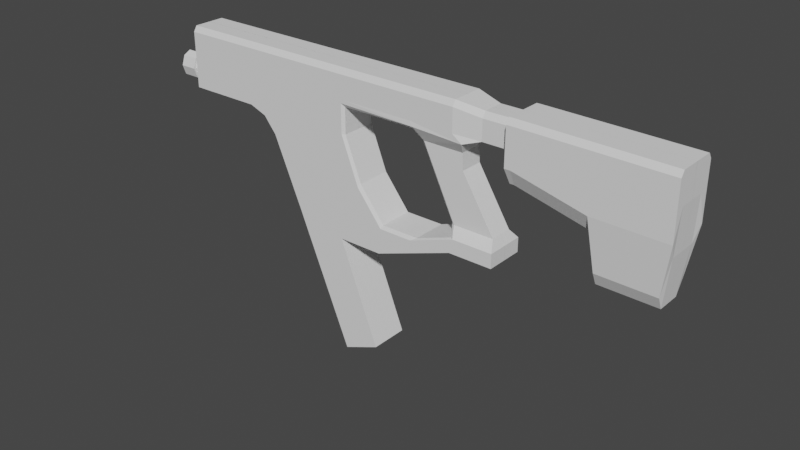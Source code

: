 # Source: SMG.blend  (saved by Blender 4.2.66; exported with 4.5.12 LTS)
import bpy
from mathutils import Matrix  # noqa: F401  (used for matrix-valued properties, if any)

bpy.ops.wm.read_factory_settings(use_empty=True)
scene = bpy.context.scene
scene.name = 'Scene'

# ---- collections
col_collection = bpy.data.collections.new('Collection'); scene.collection.children.link(col_collection)

# ---- world
world_world = bpy.data.worlds.new('World'); scene.world = world_world
world_world.use_nodes = True; world_world.node_tree.nodes.clear()
_N = world_world.node_tree.nodes; _L = world_world.node_tree.links
n0 = _N.new('ShaderNodeOutputWorld'); n0.name = 'World Output'; n0.location = (300, 300)
n1 = _N.new('ShaderNodeBackground'); n1.name = 'Background'; n1.location = (10, 300)
n1.inputs[0].default_value = (0.05088, 0.05088, 0.05088, 1.0)
_L.new(n1.outputs[0], n0.inputs[0])
n0.is_active_output = True
world_world.color = (0.05088, 0.05088, 0.05088)
world_world.use_sun_shadow = False
world_world.sun_shadow_jitter_overblur = 0.0

# ---- meshes
me_cube_001 = bpy.data.meshes.new('Cube.001')
me_cube_001.from_pydata([(-1.0, -0.287, -0.7988), (-1.0, -0.287, -0.358), (2.728, -1.0, -0.1568), (4.272, -1.0, -3.965), (12.22, -0.7186, 0.005969), (11.59, -1.0, -0.1568), (12.91, -1.0, -3.046), (8.082, -1.0, -4.422), (4.501, -1.0, -4.422), (12.91, -1.0, -3.503), (11.19, -1.0, -3.503), (4.514, -1.0, -1.0), (4.514, -1.0, -0.1568), (6.057, -1.0, -3.965), (6.287, -1.0, -4.422), (6.445, -1.0, -8.27), (7.892, -1.0, -7.775), (13.33, -0.7186, 0.005969), (16.32, -0.7659, -1.447), (13.36, -0.7659, -0.8954), (13.53, -0.7659, -0.8954), (-1.0, -1.0, 0.0717), (6.539, -1.0, 0.0717), (2.728, -1.0, 0.0717), (12.22, -0.7186, 0.1702), (9.497, -1.0, 0.0717), (11.21, -1.0, 0.0717), (4.514, -1.0, 0.0717), (13.33, -0.7186, 0.1702), (16.35, -1.166, -0.9435), (13.33, -1.166, -0.3922), (13.56, -1.166, -0.3922), (19.14, -0.7186, 0.7759), (19.14, -0.7186, 0.1088), (19.14, -0.7186, -0.05539), (19.14, -1.166, -0.9742), (19.05, -0.7659, -1.438), (16.59, -0.6113, -2.943), (18.82, -0.6113, -2.967), (18.84, -0.9303, -2.566), (16.61, -0.9303, -2.541), (-1.0, -1.0, -1.0), (-1.0, -1.0, -0.1568), (-1.0, 1.628e-08, -0.8901), (-1.0, -0.4059, -0.5784), (-1.0, -1.921e-08, -0.2667), (-2.292, 1.628e-08, -0.8901), (-1.623, 1.628e-08, -0.8901), (-1.623, -0.287, -0.7988), (-1.623, -0.4059, -0.5784), (-1.623, -0.287, -0.358), (-1.623, -1.921e-08, -0.2667), (-2.292, -0.287, -0.7988), (-2.292, -0.4059, -0.5784), (-2.292, -0.287, -0.358), (-2.292, -1.921e-08, -0.2667), (-2.292, -1.464e-09, -0.5784), (-1.623, 1.771e-08, -1.017), (-1.623, -0.3787, -0.8971), (-1.623, -0.5496, -0.5784), (-1.623, -0.3787, -0.2597), (-1.623, -2.779e-08, -0.14), (-2.292, -2.779e-08, -0.14), (-2.292, 1.771e-08, -1.017), (-2.292, -0.3787, -0.8971), (-2.292, -0.5496, -0.5784), (-2.292, -0.3787, -0.2597), (1.916, -1.0, -1.0), (3.103, -1.0, -1.72), (3.54, -1.0, -1.0), (2.6, -1.0, -1.211), (6.352, -1.0, -3.965), (8.082, -1.0, -4.421), (11.42, -0.5949, -0.5162), (12.73, -0.5949, -2.746), (11.45, -0.5949, -1.036), (-1.0, -1.0, 0.8214), (-1.0, -0.8198, 1.0), (6.539, -0.819, 1.0), (6.539, -1.0, 0.8212), (2.728, -1.0, 0.8214), (2.728, -0.8197, 1.0), (12.22, -0.7186, 0.6578), (12.22, -0.5347, 0.8372), (9.497, -1.0, 0.8211), (9.497, -0.8183, 1.0), (11.21, -1.0, 0.8208), (11.21, -0.8173, 1.0), (4.514, -1.0, 0.8213), (4.514, -0.8194, 1.0), (13.33, -0.7186, 0.6576), (13.33, -0.5334, 0.8372), (13.33, -0.98, 0.9923), (13.33, -1.166, 0.8126), (13.56, -1.166, 0.8129), (13.56, -0.9811, 0.9923), (16.35, -0.9818, 0.9616), (16.35, -1.166, 0.7824), (19.14, -0.982, 0.931), (19.14, -1.166, 0.7517), (19.14, -0.9974, 0.8726), (6.427, -1.0, -1.0), (6.539, -0.8855, -1.0), (6.539, -0.8845, -0.1568), (6.427, -1.0, -0.04652), (9.497, -0.8831, -0.1568), (9.596, -1.027, -0.07738), (11.32, -1.0, -3.046), (11.19, -0.8873, -3.049), (9.508, -1.0, -3.585), (9.741, -0.8882, -3.475), (7.202, -0.8862, -2.403), (7.142, -1.0, -2.512), (8.23, -0.8866, -3.475), (8.173, -1.0, -3.586), (11.14, -0.5949, -2.746), (11.01, -0.4745, -2.746), (9.708, -0.4763, -0.5162), (9.835, -0.5949, -0.5162), (10.01, -0.4757, -1.036), (10.14, -0.5949, -1.036), (-1.0, 0.001588, -1.0), (-1.0, 0.001588, -0.1568), (4.272, 0.001588, -3.965), (12.22, 0.001588, 0.005969), (11.59, 0.001588, -0.1568), (12.91, 0.001588, -3.046), (8.082, 0.001588, -4.422), (4.501, 0.001588, -4.422), (11.19, 0.001588, -3.503), (12.91, 0.001588, -3.503), (6.287, 0.001588, -4.422), (6.445, 0.001588, -8.27), (7.892, 0.001588, -7.775), (13.33, 0.001588, 0.005969), (16.32, 0.001588, -1.447), (13.36, 0.001588, -0.8954), (13.53, 0.001588, -0.8954), (-1.0, 0.001588, 0.0717), (19.14, 0.001588, 0.7759), (19.14, 0.001588, -0.05539), (19.05, 0.001588, -1.438), (19.14, 0.001588, 0.1088), (16.59, 0.001588, -2.943), (18.82, 0.001588, -2.967), (-1.0, 0.001588, -0.2672), (-1.0, 0.001588, -0.8896), (-1.623, 0.001588, -0.2672), (-1.623, 0.001588, -0.8896), (-2.292, 0.001588, -0.2672), (-2.292, 0.001588, -0.8896), (-2.292, 0.001588, -0.5784), (-1.623, 0.001588, -0.1405), (-1.623, 0.001588, -1.016), (-2.292, 0.001588, -0.1405), (-2.292, 0.001588, -1.016), (3.103, 0.001588, -1.72), (2.6, 0.001588, -1.211), (1.916, 0.001588, -1.0), (11.42, 0.001588, -0.5162), (12.73, 0.001588, -2.746), (11.45, 0.001588, -1.036), (-1.0, 0.001588, 1.0), (2.728, 0.001588, 1.0), (6.539, 0.001588, 1.0), (4.514, 0.001588, 1.0), (9.497, 0.001588, 1.0), (12.22, 0.001588, 0.8372), (13.33, 0.001588, 0.8372), (11.21, 0.001588, 1.0), (13.33, 0.001588, 0.9923), (13.56, 0.001588, 0.9923), (16.35, 0.001588, 0.9616), (19.14, 0.001588, 0.931), (6.539, 0.001588, -1.0), (7.202, 0.001588, -2.403), (6.539, 0.001588, -0.1568), (9.497, 0.001588, -0.1568), (9.708, 0.001588, -0.5162), (11.01, 0.001588, -2.746), (11.2, 0.001588, -3.054), (9.741, 0.001588, -3.475), (8.23, 0.001588, -3.475), (10.01, 0.001588, -1.036)], [], [(163, 162, 77, 81), (86, 26, 24, 82), (72, 71, 13, 14, 7), (167, 83, 91, 168), (164, 165, 89, 78), (11, 69, 68, 3, 13), (101, 104, 12, 11), (1, 45, 51, 50), (11, 12, 2, 69), (67, 2, 42, 41), (24, 4, 17, 28), (26, 5, 4, 24), (22, 79, 88, 27), (165, 163, 81, 89), (160, 74, 6, 126), (84, 25, 26, 86), (13, 3, 8, 14), (109, 114, 112, 71, 72), (131, 127, 7, 14), (127, 7, 10, 129), (126, 6, 9, 130), (6, 107, 10, 9), (72, 109, 107, 10, 7), (174, 176, 103, 102), (131, 14, 16, 133), (121, 158, 67, 41), (101, 11, 13, 71, 112), (79, 22, 25, 84), (164, 78, 85, 166), (27, 88, 80, 23), (132, 133, 16, 15), (14, 8, 15, 16), (169, 87, 83, 167), (170, 92, 95, 171), (90, 28, 30, 93), (93, 30, 31, 94), (30, 19, 20, 31), (28, 17, 19, 30), (33, 32, 100, 99, 35), (171, 95, 96, 172), (94, 31, 29, 97), (22, 104, 106, 25), (168, 91, 92, 170), (104, 22, 27, 12), (82, 24, 28, 90), (166, 85, 87, 169), (12, 27, 23, 2), (2, 23, 21, 42), (142, 139, 32, 33), (140, 34, 36, 141), (34, 33, 35, 36), (140, 142, 33, 34), (172, 96, 98, 173), (31, 20, 18, 29), (97, 29, 35, 99), (40, 37, 38, 39), (36, 35, 39, 38), (35, 29, 40, 39), (29, 18, 37, 40), (141, 36, 38, 144), (74, 115, 107, 6), (1, 44, 0, 41, 42), (145, 45, 1, 42, 122), (44, 1, 50, 49), (146, 43, 47, 148), (0, 44, 49, 48), (47, 48, 58, 57), (53, 52, 64, 65), (50, 51, 61, 60), (43, 0, 48, 47), (52, 53, 56, 46), (53, 54, 55, 56), (48, 49, 59, 58), (149, 55, 62, 154), (58, 59, 65, 64), (153, 57, 63, 155), (59, 60, 66, 65), (57, 58, 64, 63), (60, 61, 62, 66), (55, 54, 66, 62), (52, 46, 63, 64), (49, 50, 60, 59), (54, 53, 65, 66), (148, 47, 57, 153), (70, 68, 69), (156, 68, 70, 157), (157, 70, 67, 158), (25, 106, 5, 26), (73, 118, 120, 75), (5, 106, 118, 73), (125, 5, 73, 159), (161, 75, 74, 160), (159, 73, 75, 161), (75, 120, 115, 74), (98, 99, 100), (81, 77, 76, 80), (89, 81, 80, 88), (85, 78, 79, 84), (87, 85, 84, 86), (83, 87, 86, 82), (78, 89, 88, 79), (91, 83, 82, 90), (95, 92, 93, 94), (98, 96, 97, 99), (92, 91, 90, 93), (96, 95, 94, 97), (23, 80, 76, 21), (104, 101, 102, 103), (106, 104, 103, 105), (118, 106, 105, 117), (110, 113, 114, 109), (113, 111, 112, 114), (109, 107, 108, 110), (101, 112, 111, 102), (107, 115, 116, 108), (120, 118, 117, 119), (115, 120, 119, 116), (174, 102, 111, 175), (70, 69, 2), (67, 70, 2), (110, 181, 182, 113), (110, 108, 180, 181), (116, 179, 180, 108), (119, 183, 179, 116), (117, 178, 183, 119), (105, 177, 178, 117), (103, 176, 177, 105), (113, 182, 175, 111), (61, 152, 154, 62), (46, 56, 151, 150), (46, 150, 155, 63), (56, 55, 149, 151), (51, 147, 152, 61), (45, 145, 147, 51), (37, 143, 144, 38), (32, 139, 173, 98, 100), (21, 76, 77, 162, 138), (19, 136, 137, 20), (20, 137, 135, 18), (18, 135, 143, 37), (17, 134, 136, 19), (10, 129, 130, 9), (8, 128, 132, 15), (5, 125, 124, 4), (4, 124, 134, 17), (3, 123, 128, 8), (68, 156, 123, 3), (42, 21, 138, 122), (0, 43, 146, 121, 41)])
_uv = me_cube_001.uv_layers.new(name='UVMap')
_uv.uv.foreach_set('vector', [0.7514, 0.6248, 0.875, 0.6248, 0.875, 0.7275, 0.7514, 0.7275, 0.6026, 0.75, 0.509, 0.75, 0.509, 0.75, 0.5938, 0.75, 0.375, 0.75, 0.375, 0.8074, 0.375, 0.8171, 0.375, 0.8171, 0.375, 0.75, 0.625, 0.6247, 0.625, 0.718, 0.625, 0.7178, 0.625, 0.6247, 0.625, 0.6248, 0.6921, 0.6248, 0.6921, 0.7274, 0.625, 0.7274, 0.375, 0.8171, 0.375, 0.8494, 0.375, 0.8764, 0.375, 0.8764, 0.375, 0.8171, 0.375, 0.7537, 0.4942, 0.7537, 0.4804, 0.8171, 0.375, 0.8171, 0.4624, 0.018, 0.4624, 0.125, 0.4624, 0.125, 0.4624, 0.018, 0.375, 0.8171, 0.4804, 0.8171, 0.4765, 0.8764, 0.375, 0.8494, 0.375, 0.9033, 0.4804, 0.8764, 0.4804, 1.0, 0.375, 1.0, 0.509, 0.75, 0.4804, 0.75, 0.4804, 0.75, 0.509, 0.75, 0.509, 0.75, 0.4804, 0.75, 0.4804, 0.75, 0.509, 0.75, 0.509, 0.75, 0.6027, 0.75, 0.6027, 0.8171, 0.509, 0.8171, 0.6921, 0.6248, 0.7514, 0.6248, 0.7514, 0.7275, 0.6921, 0.7274, 0.4804, 0.6247, 0.4804, 0.75, 0.4804, 0.75, 0.4804, 0.6248, 0.6026, 0.75, 0.509, 0.75, 0.509, 0.75, 0.6026, 0.75, 0.375, 0.8171, 0.375, 0.8764, 0.375, 0.8764, 0.375, 0.8171, 0.375, 0.7501, 0.375, 0.7543, 0.375, 0.7786, 0.375, 0.8074, 0.375, 0.75, 0.3079, 0.6248, 0.375, 0.6248, 0.375, 0.75, 0.3079, 0.75, 0.375, 0.6248, 0.375, 0.75, 0.4804, 0.75, 0.4804, 0.6248, 0.4804, 0.6248, 0.4804, 0.75, 0.4804, 0.75, 0.4804, 0.6248, 0.4804, 0.75, 0.4804, 0.75, 0.4804, 0.75, 0.4804, 0.75, 0.0, 0.0, 0.0, 0.0, 0.0, 0.0, 0.0, 0.0, 0.0, 0.0, 0.375, 0.6248, 0.4804, 0.6248, 0.4804, 0.7356, 0.375, 0.7357, 0.3079, 0.6248, 0.3079, 0.75, 0.3079, 0.75, 0.3079, 0.6248, 0.125, 0.6248, 0.2217, 0.6248, 0.2217, 0.75, 0.125, 0.75, 0.375, 0.7537, 0.375, 0.8171, 0.375, 0.8171, 0.375, 0.8074, 0.375, 0.754, 0.6027, 0.75, 0.509, 0.75, 0.509, 0.75, 0.6026, 0.75, 0.625, 0.6248, 0.625, 0.7274, 0.625, 0.7273, 0.625, 0.6248, 0.509, 0.8171, 0.6027, 0.8171, 0.6027, 0.8764, 0.509, 0.8764, 0.2486, 0.6248, 0.3079, 0.6248, 0.3079, 0.75, 0.2486, 0.75, 0.375, 0.8171, 0.375, 0.8764, 0.375, 0.8764, 0.375, 0.8171, 0.625, 0.6248, 0.625, 0.7272, 0.625, 0.718, 0.625, 0.6247, 0.625, 0.6248, 0.625, 0.7301, 0.625, 0.7302, 0.625, 0.6248, 0.5937, 0.75, 0.509, 0.75, 0.509, 0.75, 0.6099, 0.75, 0.6099, 0.75, 0.509, 0.75, 0.509, 0.75, 0.61, 0.75, 0.509, 0.75, 0.4804, 0.75, 0.4804, 0.75, 0.509, 0.75, 0.509, 0.75, 0.4804, 0.75, 0.4804, 0.75, 0.509, 0.75, 0.509, 0.75, 0.625, 0.75, 0.625, 0.75, 0.6141, 0.75, 0.509, 0.75, 0.625, 0.6248, 0.625, 0.7302, 0.625, 0.7303, 0.625, 0.6248, 0.61, 0.75, 0.509, 0.75, 0.509, 0.75, 0.6141, 0.75, 0.509, 0.75, 0.4942, 0.75, 0.4903, 0.75, 0.509, 0.75, 0.625, 0.6247, 0.625, 0.7178, 0.625, 0.7301, 0.625, 0.6248, 0.4942, 0.7537, 0.509, 0.75, 0.509, 0.8171, 0.4804, 0.8171, 0.5938, 0.75, 0.509, 0.75, 0.509, 0.75, 0.5937, 0.75, 0.625, 0.6248, 0.625, 0.7273, 0.625, 0.7272, 0.625, 0.6248, 0.4804, 0.8171, 0.509, 0.8171, 0.509, 0.8764, 0.4804, 0.8764, 0.4804, 0.8764, 0.509, 0.8764, 0.509, 1.0, 0.4804, 1.0, 0.509, 0.6247, 0.625, 0.6247, 0.625, 0.75, 0.509, 0.75, 0.4804, 0.6247, 0.4804, 0.75, 0.4804, 0.75, 0.4804, 0.6247, 0.4804, 0.75, 0.509, 0.75, 0.509, 0.75, 0.4804, 0.75, 0.4804, 0.6247, 0.509, 0.6247, 0.509, 0.75, 0.4804, 0.75, 0.625, 0.6248, 0.625, 0.7303, 0.625, 0.7303, 0.625, 0.6248, 0.509, 0.75, 0.4804, 0.75, 0.4804, 0.75, 0.509, 0.75, 0.6141, 0.75, 0.509, 0.75, 0.509, 0.75, 0.6141, 0.75, 0.509, 0.75, 0.4804, 0.75, 0.4804, 0.75, 0.509, 0.75, 0.4804, 0.75, 0.509, 0.75, 0.509, 0.75, 0.4804, 0.75, 0.509, 0.75, 0.509, 0.75, 0.509, 0.75, 0.509, 0.75, 0.509, 0.75, 0.4804, 0.75, 0.4804, 0.75, 0.509, 0.75, 0.4804, 0.6247, 0.4804, 0.75, 0.4804, 0.75, 0.4804, 0.6247, 0.4804, 0.75, 0.4804, 0.75, 0.4804, 0.75, 0.4804, 0.75, 0.4624, 0.018, 0.4277, 0.018, 0.393, 0.018, 0.375, 0.0, 0.4804, 0.0, 0.4624, 0.1256, 0.4624, 0.125, 0.4624, 0.018, 0.4804, 0.0, 0.4804, 0.1252, 0.4277, 0.018, 0.4624, 0.018, 0.4624, 0.018, 0.4277, 0.018, 0.393, 0.1256, 0.393, 0.125, 0.393, 0.125, 0.393, 0.1256, 0.393, 0.018, 0.4277, 0.018, 0.4277, 0.018, 0.393, 0.018, 0.393, 0.125, 0.393, 0.018, 0.393, 0.018, 0.393, 0.125, 0.4277, 0.018, 0.393, 0.018, 0.393, 0.018, 0.4277, 0.018, 0.4624, 0.018, 0.4624, 0.125, 0.4624, 0.125, 0.4624, 0.018, 0.393, 0.125, 0.393, 0.018, 0.393, 0.018, 0.393, 0.125, 0.393, 0.018, 0.4277, 0.018, 0.4277, 0.125, 0.393, 0.125, 0.4277, 0.018, 0.4624, 0.018, 0.4624, 0.125, 0.4277, 0.125, 0.393, 0.018, 0.4277, 0.018, 0.4277, 0.018, 0.393, 0.018, 0.4624, 0.1256, 0.4624, 0.125, 0.4624, 0.125, 0.4624, 0.1254, 0.393, 0.018, 0.4277, 0.018, 0.4277, 0.018, 0.393, 0.018, 0.393, 0.1254, 0.393, 0.125, 0.393, 0.125, 0.393, 0.1254, 0.4277, 0.018, 0.4624, 0.018, 0.4624, 0.018, 0.4277, 0.018, 0.393, 0.125, 0.393, 0.018, 0.393, 0.018, 0.393, 0.125, 0.4624, 0.018, 0.4624, 0.125, 0.4624, 0.125, 0.4624, 0.018, 0.4624, 0.125, 0.4624, 0.018, 0.4624, 0.018, 0.4624, 0.125, 0.393, 0.018, 0.393, 0.125, 0.393, 0.125, 0.393, 0.018, 0.4277, 0.018, 0.4624, 0.018, 0.4624, 0.018, 0.4277, 0.018, 0.4624, 0.018, 0.4277, 0.018, 0.4277, 0.018, 0.4624, 0.018, 0.393, 0.1256, 0.393, 0.125, 0.393, 0.125, 0.393, 0.1254, 0.375, 0.8764, 0.375, 0.8764, 0.375, 0.8494, 0.2486, 0.6248, 0.2486, 0.75, 0.2486, 0.75, 0.2486, 0.6248, 0.2486, 0.6248, 0.2486, 0.75, 0.2217, 0.75, 0.2217, 0.6248, 0.509, 0.75, 0.4903, 0.75, 0.4804, 0.75, 0.509, 0.75, 0.4804, 0.75, 0.4804, 0.75, 0.4804, 0.75, 0.4804, 0.75, 0.4804, 0.75, 0.4804, 0.75, 0.4804, 0.75, 0.4804, 0.75, 0.4804, 0.6248, 0.4804, 0.75, 0.4804, 0.75, 0.4804, 0.6247, 0.4804, 0.6247, 0.4804, 0.75, 0.4804, 0.75, 0.4804, 0.6247, 0.4804, 0.6247, 0.4804, 0.75, 0.4804, 0.75, 0.4804, 0.6247, 0.4804, 0.75, 0.4804, 0.75, 0.4804, 0.75, 0.4804, 0.75, 0.625, 0.7303, 0.625, 0.75, 0.625, 0.75, 0.625, 0.8764, 0.625, 1.0, 0.6027, 1.0, 0.6027, 0.8764, 0.625, 0.8171, 0.625, 0.8764, 0.6027, 0.8764, 0.6027, 0.8171, 0.625, 0.7273, 0.625, 0.7274, 0.6027, 0.75, 0.6026, 0.75, 0.625, 0.7272, 0.625, 0.7273, 0.6026, 0.75, 0.6026, 0.75, 0.625, 0.718, 0.625, 0.7272, 0.6026, 0.75, 0.5938, 0.75, 0.625, 0.75, 0.625, 0.8171, 0.6027, 0.8171, 0.6027, 0.75, 0.625, 0.7178, 0.625, 0.718, 0.5938, 0.75, 0.5937, 0.75, 0.625, 0.7302, 0.625, 0.7301, 0.6099, 0.75, 0.61, 0.75, 0.625, 0.7303, 0.625, 0.7303, 0.6141, 0.75, 0.6141, 0.75, 0.625, 0.7301, 0.625, 0.7178, 0.5937, 0.75, 0.6099, 0.75, 0.625, 0.7303, 0.625, 0.7302, 0.61, 0.75, 0.6141, 0.75, 0.509, 0.8764, 0.6027, 0.8764, 0.6027, 1.0, 0.509, 1.0, 0.4942, 0.7537, 0.375, 0.7537, 0.375, 0.7357, 0.4804, 0.7356, 0.4903, 0.75, 0.4942, 0.75, 0.4804, 0.7356, 0.4804, 0.7354, 0.4804, 0.75, 0.4804, 0.75, 0.4804, 0.7354, 0.4804, 0.7251, 0.375, 0.75, 0.375, 0.75, 0.375, 0.7543, 0.375, 0.7501, 0.375, 0.75, 0.375, 0.7765, 0.375, 0.7786, 0.375, 0.7543, 0.0, 0.0, 0.0, 0.0, 0.0, 0.0, 0.0, 0.0, 0.375, 0.7537, 0.375, 0.754, 0.375, 0.7358, 0.375, 0.7357, 0.4804, 0.75, 0.4804, 0.75, 0.4804, 0.7247, 0.4804, 0.7355, 0.4804, 0.75, 0.4804, 0.75, 0.4804, 0.7251, 0.4804, 0.725, 0.4804, 0.75, 0.4804, 0.75, 0.4804, 0.725, 0.4804, 0.7247, 0.375, 0.6248, 0.375, 0.7357, 0.375, 0.7358, 0.375, 0.6248, 0.375, 0.8764, 0.375, 0.8494, 0.375, 0.8764, 0.375, 0.8764, 0.375, 0.8764, 0.375, 0.8764, 0.01433, 0.01491, 0.1284, 0.1336, 0.0, 0.0, 0.0, 0.0, 0.01433, 0.01491, 0.02711, 0.02822, 0.241, 0.2508, 0.1284, 0.1336, 0.4804, 0.7247, 0.4804, 0.6247, 0.4804, 0.6256, 0.4804, 0.7355, 0.4804, 0.725, 0.4804, 0.6247, 0.4804, 0.6247, 0.4804, 0.7247, 0.4804, 0.7251, 0.4804, 0.6247, 0.4804, 0.6247, 0.4804, 0.725, 0.4804, 0.7354, 0.4804, 0.6248, 0.4804, 0.6247, 0.4804, 0.7251, 0.4804, 0.7356, 0.4804, 0.6248, 0.4804, 0.6248, 0.4804, 0.7354, 0.375, 0.7358, 0.375, 0.6248, 0.375, 0.6248, 0.375, 0.7358, 0.4624, 0.125, 0.4624, 0.1254, 0.4624, 0.1254, 0.4624, 0.125, 0.393, 0.125, 0.4277, 0.125, 0.4277, 0.1254, 0.393, 0.1256, 0.393, 0.125, 0.393, 0.1256, 0.393, 0.1254, 0.393, 0.125, 0.4277, 0.125, 0.4624, 0.125, 0.4624, 0.1256, 0.4277, 0.1254, 0.4624, 0.125, 0.4624, 0.1256, 0.4624, 0.1254, 0.4624, 0.125, 0.4624, 0.125, 0.4624, 0.1256, 0.4624, 0.1256, 0.4624, 0.125, 0.4804, 0.75, 0.4804, 0.6247, 0.4804, 0.6247, 0.4804, 0.75, 0.625, 0.75, 0.625, 0.6247, 0.625, 0.6248, 0.625, 0.7303, 0.625, 0.75, 0.509, 0.0, 0.6027, 0.0, 0.625, 0.02253, 0.625, 0.1252, 0.509, 0.1252, 0.4804, 0.75, 0.4804, 0.6247, 0.4804, 0.6247, 0.4804, 0.75, 0.4804, 0.75, 0.4804, 0.6247, 0.4804, 0.6247, 0.4804, 0.75, 0.4804, 0.75, 0.4804, 0.6247, 0.4804, 0.6247, 0.4804, 0.75, 0.4804, 0.75, 0.4804, 0.6247, 0.4804, 0.6247, 0.4804, 0.75, 0.4804, 0.75, 0.4804, 0.6248, 0.4804, 0.6248, 0.4804, 0.75, 0.2486, 0.75, 0.2486, 0.6248, 0.2486, 0.6248, 0.2486, 0.75, 0.4804, 0.75, 0.4804, 0.6248, 0.4804, 0.6247, 0.4804, 0.75, 0.4804, 0.75, 0.4804, 0.6247, 0.4804, 0.6247, 0.4804, 0.75, 0.2486, 0.75, 0.2486, 0.6248, 0.2486, 0.6248, 0.2486, 0.75, 0.2486, 0.75, 0.2486, 0.6248, 0.2486, 0.6248, 0.2486, 0.75, 0.4804, 0.0, 0.509, 0.0, 0.509, 0.1252, 0.4804, 0.1252, 0.393, 0.018, 0.393, 0.125, 0.393, 0.1256, 0.375, 0.1252, 0.375, 0.0])
me_cube_001.update()

# ---- objects
ob_cube = bpy.data.objects.new('Cube', me_cube_001)

# ---- transforms, parenting, visibility, modifiers, constraints
ob_cube.location = (-5.491, 0.0, 0.0)
ob_cube.scale = (0.7496, 0.5755, 0.9032)
_m = ob_cube.modifiers.new('Mirror', 'MIRROR')
_m.use_axis = (False, True, False)

# ---- collection membership
col_collection.objects.link(ob_cube)

# ---- scene / render settings (as saved in the file)
scene.frame_start = 1; scene.frame_end = 250; scene.frame_set(55)
scene.render.engine = 'BLENDER_EEVEE_NEXT'
scene.cycles.sampling_pattern = 'TABULATED_SOBOL'
scene.view_settings.view_transform = 'Filmic'
bpy.context.view_layer.update()

# ---- added for rendering (the .blend has no active camera and no usable light): camera, sun
cam_auto = bpy.data.cameras.new('AutoCamera')
cam_auto.lens = 50.0
cam_auto.sensor_width = 36.0
cam_auto.clip_end = 1000.0
ob_auto_camera = bpy.data.objects.new('AutoCamera', cam_auto)
scene.collection.objects.link(ob_auto_camera)
ob_auto_camera.location = (17.6328, -20.1702, 10.1634)
ob_auto_camera.rotation_euler = (1.09748, -7.21219e-08, 0.694738)
scene.camera = ob_auto_camera
light_auto_sun = bpy.data.lights.new('AutoSun', 'SUN')
light_auto_sun.energy = 3.0
light_auto_sun.angle = 0.0523599
ob_auto_sun = bpy.data.objects.new('AutoSun', light_auto_sun)
scene.collection.objects.link(ob_auto_sun)
ob_auto_sun.rotation_euler = (0.872665, 0.174533, 0.523599)
bpy.context.view_layer.update()
